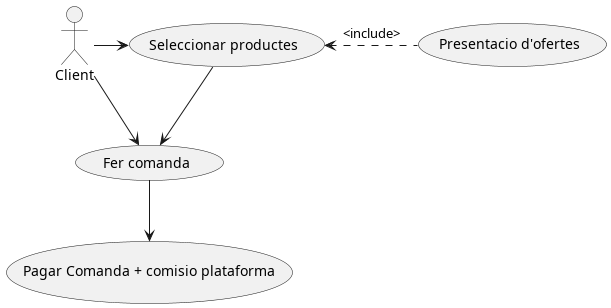

The diagram above was rendered by PlantUML. Its source (embedded in the PNG):
@startuml
actor Client 

Client -> (Seleccionar productes)
(Seleccionar productes) <. (Presentacio d'ofertes) : <include>
Client -Down-> (Fer comanda)
(Seleccionar productes)->(Fer comanda)

(Fer comanda)-->(Pagar Comanda + comisio plataforma)
@enduml